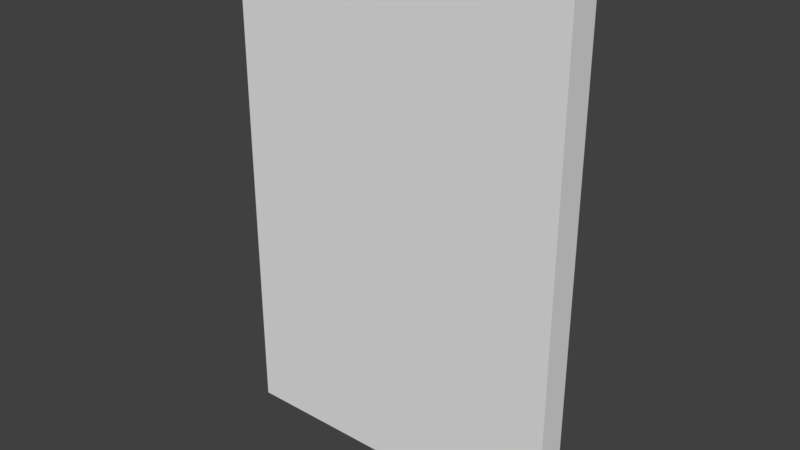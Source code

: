 # Source: KitchenWall_0.15x1.7x2.5.blend  (saved by Blender 2.79.0; exported with 4.5.12 LTS)
import bpy
from mathutils import Matrix  # noqa: F401  (used for matrix-valued properties, if any)

bpy.ops.wm.read_factory_settings(use_empty=True)
scene = bpy.context.scene
scene.name = 'Scene'

# ---- collections
col_collection_1 = bpy.data.collections.new('Collection 1'); scene.collection.children.link(col_collection_1)

# ---- materials (node trees are filled in below, after node groups)
mat_tilesred = bpy.data.materials.new('TilesRed')
mat_tilesred.alpha_threshold = 0.0
mat_tilesred.use_transparent_shadow = False
mat_tilesred.roughness = 0.5
mat_tilesred.specular_intensity = 0.04188
mat_tilesred.line_color = (0.0, 0.0, 0.0, 1.0)

# ---- material node trees

# ---- world
world_world = bpy.data.worlds.new('World'); scene.world = world_world
world_world.color = (0.05088, 0.05088, 0.05088)
world_world.use_sun_shadow = False
world_world.sun_shadow_jitter_overblur = 0.0
world_world.cycles.sampling_method = 'MANUAL'

# ---- meshes
me_kitchenwall_0_15x1_7x2_5 = bpy.data.meshes.new('KitchenWall_0.15x1.7x2.5')
me_kitchenwall_0_15x1_7x2_5.from_pydata([(1.7, 6.557e-09, 0.15), (-1.854e-07, 6.557e-09, 0.15), (0.0, 0.0, 0.0), (1.7, 2.466e-14, 5.643e-07), (1.7, 2.5, 0.15), (-7.814e-07, 2.5, 0.15), (1.788e-07, 2.5, -3.477e-07), (1.7, 2.5, 1.57e-07)], [], [(0, 1, 2, 3), (4, 7, 6, 5), (0, 4, 5, 1), (1, 5, 6, 2), (2, 6, 7, 3), (4, 0, 3, 7)])
_uv = me_kitchenwall_0_15x1_7x2_5.uv_layers.new(name='UVMap')
_uv.uv.foreach_set('vector', [0.9971, 0.003032, 0.0004498, 0.003033, 0.0004498, -0.07172, 0.9971, -0.07172, 0.9971, 1.249, 0.9971, 1.324, 0.0004505, 1.324, 0.0004501, 1.249, 0.6801, -5.507e-05, 0.6801, 0.9998, 0.0002204, 0.9998, 0.00022, -5.472e-05, 0.0004498, 0.003033, 0.0004501, 1.249, -0.0743, 1.249, -0.0743, 0.003033, 0.6842, 0.004043, 0.6842, 1.004, 0.004319, 1.004, 0.004318, 0.004043, 0.9971, 1.249, 0.9971, 0.003032, 1.072, 0.003032, 1.072, 1.249])
me_kitchenwall_0_15x1_7x2_5.materials.append(mat_tilesred)
me_kitchenwall_0_15x1_7x2_5.use_remesh_preserve_volume = False
me_kitchenwall_0_15x1_7x2_5.use_remesh_preserve_attributes = False
me_kitchenwall_0_15x1_7x2_5.use_mirror_vertex_groups = False
me_kitchenwall_0_15x1_7x2_5.update()

# ---- objects
ob_kitchenwall_0_15x1_7x2_5 = bpy.data.objects.new('KitchenWall_0.15x1.7x2.5', me_kitchenwall_0_15x1_7x2_5)

# ---- transforms, parenting, visibility, modifiers, constraints
ob_kitchenwall_0_15x1_7x2_5.location = (0.0, 1.788e-07, 0.0)
ob_kitchenwall_0_15x1_7x2_5.rotation_euler = (1.571, 0.0, 0.0)
ob_kitchenwall_0_15x1_7x2_5.lock_rotations_4d = False
ob_kitchenwall_0_15x1_7x2_5.empty_display_type = 'ARROWS'
ob_kitchenwall_0_15x1_7x2_5.lineart.crease_threshold = 0.0

# ---- collection membership
col_collection_1.objects.link(ob_kitchenwall_0_15x1_7x2_5)

# ---- scene / render settings (as saved in the file)
scene.frame_start = 1; scene.frame_end = 250; scene.frame_set(79)
scene.render.engine = 'BLENDER_EEVEE_NEXT'
scene.render.resolution_percentage = 50
scene.render.dither_intensity = 0.0
scene.cycles.use_denoising = False
scene.cycles.samples = 128
scene.cycles.sampling_pattern = 'TABULATED_SOBOL'
scene.cycles.use_adaptive_sampling = False
scene.cycles.use_light_tree = False
scene.cycles.blur_glossy = 0.0
scene.cycles.sample_clamp_indirect = 0.0
scene.view_settings.view_transform = 'Standard'
bpy.context.view_layer.update()

# ---- added for rendering (the .blend has no active camera and no usable light): camera, sun
cam_auto = bpy.data.cameras.new('AutoCamera')
cam_auto.lens = 50.0
cam_auto.sensor_width = 36.0
cam_auto.clip_end = 1000.0
ob_auto_camera = bpy.data.objects.new('AutoCamera', cam_auto)
scene.collection.objects.link(ob_auto_camera)
ob_auto_camera.location = (3.65062, -3.43574, 3.4905)
ob_auto_camera.rotation_euler = (1.09748, -7.21219e-08, 0.694738)
scene.camera = ob_auto_camera
light_auto_sun = bpy.data.lights.new('AutoSun', 'SUN')
light_auto_sun.energy = 3.0
light_auto_sun.angle = 0.0523599
ob_auto_sun = bpy.data.objects.new('AutoSun', light_auto_sun)
scene.collection.objects.link(ob_auto_sun)
ob_auto_sun.rotation_euler = (0.872665, 0.174533, 0.523599)
bpy.context.view_layer.update()
